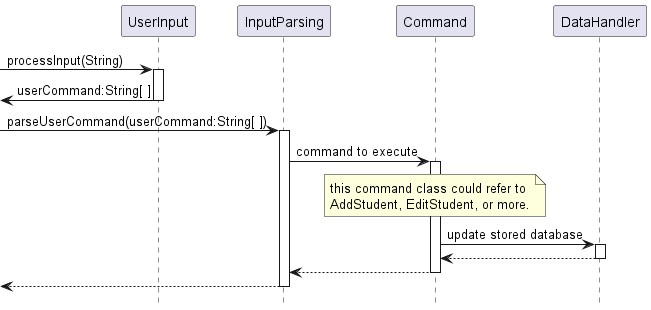

The diagram above was rendered by PlantUML. Its source (embedded in the PNG):
@startuml InputParsingSequenceDiagram

hide footbox


participant "UserInput" as UI
participant "InputParsing" as IP
participant "Command" as commands 
participant "DataHandler" as fioc

-> UI : processInput(String)
activate UI
<- UI  : userCommand:String[ ]
deactivate UI

-> IP : parseUserCommand(userCommand:String[ ])
activate IP
IP -> commands : command to execute
activate commands
note over commands  
    this command class could refer to 
    AddStudent, EditStudent, or more.
end note
commands -> fioc : update stored database
activate fioc
fioc --> commands
deactivate fioc
commands --> IP
deactivate commands
<-- IP
deactivate IP

@enduml